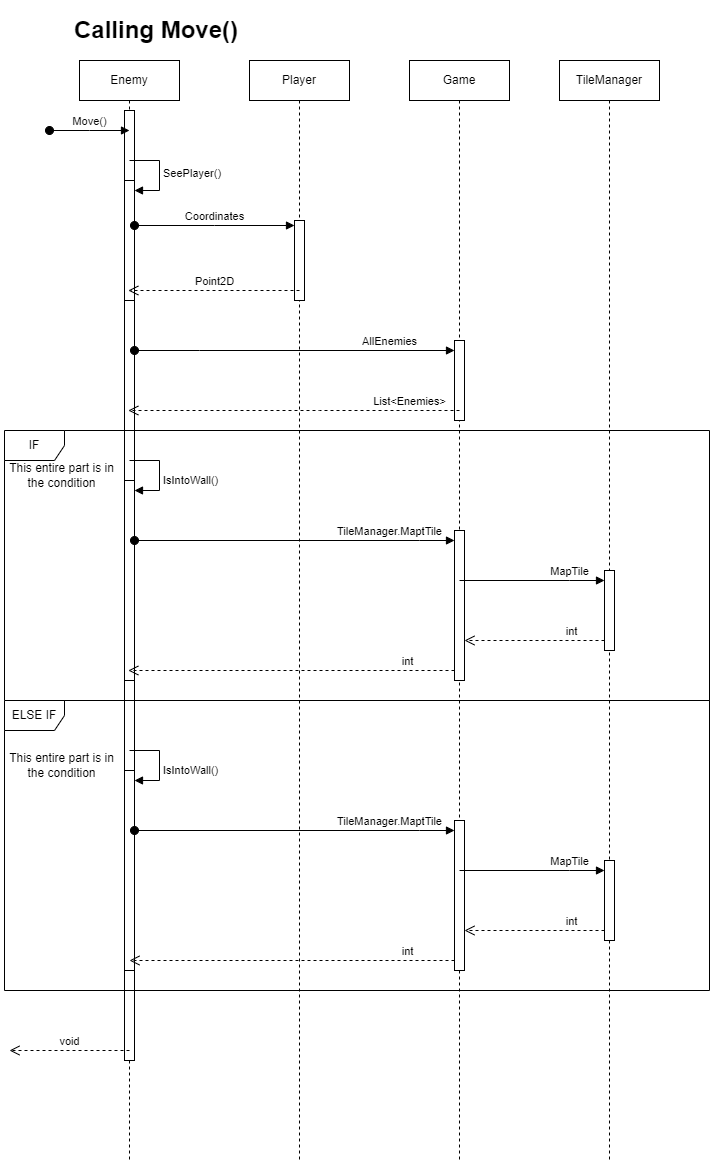

The diagram above was exported from draw.io. Its source (the exported page's mxGraphModel, read from the mxfile embedded in the PNG):
<mxGraphModel dx="2035" dy="1015" grid="1" gridSize="10" guides="1" tooltips="1" connect="1" arrows="1" fold="1" page="1" pageScale="1" pageWidth="1169" pageHeight="1654" math="0" shadow="0">
  <root>
    <mxCell id="0" />
    <mxCell id="1" parent="0" />
    <mxCell id="oEikZvoXRe6qfsGwLAl4-1" value="Enemy" style="shape=umlLifeline;perimeter=lifelinePerimeter;whiteSpace=wrap;html=1;container=1;dropTarget=0;collapsible=0;recursiveResize=0;outlineConnect=0;portConstraint=eastwest;newEdgeStyle={&quot;edgeStyle&quot;:&quot;elbowEdgeStyle&quot;,&quot;elbow&quot;:&quot;vertical&quot;,&quot;curved&quot;:0,&quot;rounded&quot;:0};" vertex="1" parent="1">
      <mxGeometry x="150" y="140" width="100" height="1100" as="geometry" />
    </mxCell>
    <mxCell id="oEikZvoXRe6qfsGwLAl4-8" value="" style="html=1;points=[];perimeter=orthogonalPerimeter;outlineConnect=0;targetShapes=umlLifeline;portConstraint=eastwest;newEdgeStyle={&quot;edgeStyle&quot;:&quot;elbowEdgeStyle&quot;,&quot;elbow&quot;:&quot;vertical&quot;,&quot;curved&quot;:0,&quot;rounded&quot;:0};" vertex="1" parent="oEikZvoXRe6qfsGwLAl4-1">
      <mxGeometry x="45" y="50" width="10" height="950" as="geometry" />
    </mxCell>
    <mxCell id="oEikZvoXRe6qfsGwLAl4-22" value="" style="html=1;points=[];perimeter=orthogonalPerimeter;outlineConnect=0;targetShapes=umlLifeline;portConstraint=eastwest;newEdgeStyle={&quot;edgeStyle&quot;:&quot;elbowEdgeStyle&quot;,&quot;elbow&quot;:&quot;vertical&quot;,&quot;curved&quot;:0,&quot;rounded&quot;:0};" vertex="1" parent="oEikZvoXRe6qfsGwLAl4-1">
      <mxGeometry x="45" y="120" width="10" height="120" as="geometry" />
    </mxCell>
    <mxCell id="oEikZvoXRe6qfsGwLAl4-23" value="SeePlayer()" style="html=1;align=left;spacingLeft=2;endArrow=block;rounded=0;edgeStyle=orthogonalEdgeStyle;curved=0;rounded=0;" edge="1" target="oEikZvoXRe6qfsGwLAl4-22" parent="oEikZvoXRe6qfsGwLAl4-1">
      <mxGeometry relative="1" as="geometry">
        <mxPoint x="50" y="100" as="sourcePoint" />
        <Array as="points">
          <mxPoint x="80" y="130" />
        </Array>
      </mxGeometry>
    </mxCell>
    <mxCell id="oEikZvoXRe6qfsGwLAl4-30" value="" style="html=1;points=[];perimeter=orthogonalPerimeter;outlineConnect=0;targetShapes=umlLifeline;portConstraint=eastwest;newEdgeStyle={&quot;edgeStyle&quot;:&quot;elbowEdgeStyle&quot;,&quot;elbow&quot;:&quot;vertical&quot;,&quot;curved&quot;:0,&quot;rounded&quot;:0};" vertex="1" parent="oEikZvoXRe6qfsGwLAl4-1">
      <mxGeometry x="45" y="420" width="10" height="200" as="geometry" />
    </mxCell>
    <mxCell id="oEikZvoXRe6qfsGwLAl4-31" value="IsIntoWall()" style="html=1;align=left;spacingLeft=2;endArrow=block;rounded=0;edgeStyle=orthogonalEdgeStyle;curved=0;rounded=0;" edge="1" target="oEikZvoXRe6qfsGwLAl4-30" parent="oEikZvoXRe6qfsGwLAl4-1">
      <mxGeometry x="0.1758" relative="1" as="geometry">
        <mxPoint x="50" y="400" as="sourcePoint" />
        <Array as="points">
          <mxPoint x="80" y="430" />
        </Array>
        <mxPoint as="offset" />
      </mxGeometry>
    </mxCell>
    <mxCell id="oEikZvoXRe6qfsGwLAl4-2" value="Player" style="shape=umlLifeline;perimeter=lifelinePerimeter;whiteSpace=wrap;html=1;container=1;dropTarget=0;collapsible=0;recursiveResize=0;outlineConnect=0;portConstraint=eastwest;newEdgeStyle={&quot;edgeStyle&quot;:&quot;elbowEdgeStyle&quot;,&quot;elbow&quot;:&quot;vertical&quot;,&quot;curved&quot;:0,&quot;rounded&quot;:0};" vertex="1" parent="1">
      <mxGeometry x="320" y="140" width="100" height="1100" as="geometry" />
    </mxCell>
    <mxCell id="oEikZvoXRe6qfsGwLAl4-19" value="" style="html=1;points=[];perimeter=orthogonalPerimeter;outlineConnect=0;targetShapes=umlLifeline;portConstraint=eastwest;newEdgeStyle={&quot;edgeStyle&quot;:&quot;elbowEdgeStyle&quot;,&quot;elbow&quot;:&quot;vertical&quot;,&quot;curved&quot;:0,&quot;rounded&quot;:0};" vertex="1" parent="oEikZvoXRe6qfsGwLAl4-2">
      <mxGeometry x="45" y="160" width="10" height="80" as="geometry" />
    </mxCell>
    <mxCell id="oEikZvoXRe6qfsGwLAl4-3" value="Game" style="shape=umlLifeline;perimeter=lifelinePerimeter;whiteSpace=wrap;html=1;container=1;dropTarget=0;collapsible=0;recursiveResize=0;outlineConnect=0;portConstraint=eastwest;newEdgeStyle={&quot;edgeStyle&quot;:&quot;elbowEdgeStyle&quot;,&quot;elbow&quot;:&quot;vertical&quot;,&quot;curved&quot;:0,&quot;rounded&quot;:0};" vertex="1" parent="1">
      <mxGeometry x="480" y="140" width="100" height="1100" as="geometry" />
    </mxCell>
    <mxCell id="oEikZvoXRe6qfsGwLAl4-24" value="" style="html=1;points=[];perimeter=orthogonalPerimeter;outlineConnect=0;targetShapes=umlLifeline;portConstraint=eastwest;newEdgeStyle={&quot;edgeStyle&quot;:&quot;elbowEdgeStyle&quot;,&quot;elbow&quot;:&quot;vertical&quot;,&quot;curved&quot;:0,&quot;rounded&quot;:0};" vertex="1" parent="oEikZvoXRe6qfsGwLAl4-3">
      <mxGeometry x="45" y="280" width="10" height="80" as="geometry" />
    </mxCell>
    <mxCell id="oEikZvoXRe6qfsGwLAl4-27" value="" style="html=1;points=[];perimeter=orthogonalPerimeter;outlineConnect=0;targetShapes=umlLifeline;portConstraint=eastwest;newEdgeStyle={&quot;edgeStyle&quot;:&quot;elbowEdgeStyle&quot;,&quot;elbow&quot;:&quot;vertical&quot;,&quot;curved&quot;:0,&quot;rounded&quot;:0};" vertex="1" parent="oEikZvoXRe6qfsGwLAl4-3">
      <mxGeometry x="45" y="470" width="10" height="150" as="geometry" />
    </mxCell>
    <mxCell id="oEikZvoXRe6qfsGwLAl4-5" value="TileManager" style="shape=umlLifeline;perimeter=lifelinePerimeter;whiteSpace=wrap;html=1;container=1;dropTarget=0;collapsible=0;recursiveResize=0;outlineConnect=0;portConstraint=eastwest;newEdgeStyle={&quot;edgeStyle&quot;:&quot;elbowEdgeStyle&quot;,&quot;elbow&quot;:&quot;vertical&quot;,&quot;curved&quot;:0,&quot;rounded&quot;:0};" vertex="1" parent="1">
      <mxGeometry x="630" y="140" width="100" height="1100" as="geometry" />
    </mxCell>
    <mxCell id="oEikZvoXRe6qfsGwLAl4-32" value="" style="html=1;points=[];perimeter=orthogonalPerimeter;outlineConnect=0;targetShapes=umlLifeline;portConstraint=eastwest;newEdgeStyle={&quot;edgeStyle&quot;:&quot;elbowEdgeStyle&quot;,&quot;elbow&quot;:&quot;vertical&quot;,&quot;curved&quot;:0,&quot;rounded&quot;:0};" vertex="1" parent="oEikZvoXRe6qfsGwLAl4-5">
      <mxGeometry x="45" y="510" width="10" height="80" as="geometry" />
    </mxCell>
    <mxCell id="oEikZvoXRe6qfsGwLAl4-13" value="Move()" style="html=1;verticalAlign=bottom;startArrow=oval;startFill=1;endArrow=block;startSize=8;edgeStyle=elbowEdgeStyle;elbow=vertical;curved=0;rounded=0;" edge="1" parent="1">
      <mxGeometry width="60" relative="1" as="geometry">
        <mxPoint x="120" y="210" as="sourcePoint" />
        <mxPoint x="200" y="210" as="targetPoint" />
      </mxGeometry>
    </mxCell>
    <mxCell id="oEikZvoXRe6qfsGwLAl4-20" value="Coordinates" style="html=1;verticalAlign=bottom;startArrow=oval;endArrow=block;startSize=8;edgeStyle=elbowEdgeStyle;elbow=vertical;curved=0;rounded=0;" edge="1" target="oEikZvoXRe6qfsGwLAl4-19" parent="1">
      <mxGeometry relative="1" as="geometry">
        <mxPoint x="205" y="305" as="sourcePoint" />
      </mxGeometry>
    </mxCell>
    <mxCell id="oEikZvoXRe6qfsGwLAl4-21" value="Point2D" style="html=1;verticalAlign=bottom;endArrow=open;dashed=1;endSize=8;edgeStyle=elbowEdgeStyle;elbow=vertical;curved=0;rounded=0;" edge="1" parent="1" target="oEikZvoXRe6qfsGwLAl4-1">
      <mxGeometry relative="1" as="geometry">
        <mxPoint x="370" y="370" as="sourcePoint" />
        <mxPoint x="290" y="370" as="targetPoint" />
      </mxGeometry>
    </mxCell>
    <mxCell id="oEikZvoXRe6qfsGwLAl4-25" value="AllEnemies" style="html=1;verticalAlign=bottom;startArrow=oval;endArrow=block;startSize=8;edgeStyle=elbowEdgeStyle;elbow=vertical;curved=0;rounded=0;" edge="1" target="oEikZvoXRe6qfsGwLAl4-24" parent="1" source="oEikZvoXRe6qfsGwLAl4-8">
      <mxGeometry x="0.5938" relative="1" as="geometry">
        <mxPoint x="465" y="420" as="sourcePoint" />
        <Array as="points">
          <mxPoint x="270" y="430" />
        </Array>
        <mxPoint as="offset" />
      </mxGeometry>
    </mxCell>
    <mxCell id="oEikZvoXRe6qfsGwLAl4-26" value="List&amp;lt;Enemies&amp;gt;" style="html=1;verticalAlign=bottom;endArrow=open;dashed=1;endSize=8;edgeStyle=elbowEdgeStyle;elbow=vertical;curved=0;rounded=0;" edge="1" parent="1" target="oEikZvoXRe6qfsGwLAl4-1">
      <mxGeometry x="-0.6964" relative="1" as="geometry">
        <mxPoint x="530" y="490" as="sourcePoint" />
        <mxPoint x="450" y="490" as="targetPoint" />
        <mxPoint as="offset" />
      </mxGeometry>
    </mxCell>
    <mxCell id="oEikZvoXRe6qfsGwLAl4-28" value="TileManager.MaptTile" style="html=1;verticalAlign=bottom;startArrow=oval;endArrow=block;startSize=8;edgeStyle=elbowEdgeStyle;elbow=vertical;curved=0;rounded=0;" edge="1" target="oEikZvoXRe6qfsGwLAl4-27" parent="1" source="oEikZvoXRe6qfsGwLAl4-8">
      <mxGeometry x="0.5938" relative="1" as="geometry">
        <mxPoint x="625" y="530" as="sourcePoint" />
        <Array as="points">
          <mxPoint x="490" y="620" />
          <mxPoint x="470" y="540" />
        </Array>
        <mxPoint as="offset" />
      </mxGeometry>
    </mxCell>
    <mxCell id="oEikZvoXRe6qfsGwLAl4-29" value="int" style="html=1;verticalAlign=bottom;endArrow=open;dashed=1;endSize=8;edgeStyle=elbowEdgeStyle;elbow=vertical;curved=0;rounded=0;" edge="1" parent="1" source="oEikZvoXRe6qfsGwLAl4-27" target="oEikZvoXRe6qfsGwLAl4-1">
      <mxGeometry x="-0.7131" relative="1" as="geometry">
        <mxPoint x="690" y="600" as="sourcePoint" />
        <mxPoint x="610" y="600" as="targetPoint" />
        <Array as="points">
          <mxPoint x="390" y="750" />
          <mxPoint x="480" y="680" />
          <mxPoint x="600" y="590" />
        </Array>
        <mxPoint as="offset" />
      </mxGeometry>
    </mxCell>
    <mxCell id="oEikZvoXRe6qfsGwLAl4-33" value="MapTile" style="html=1;verticalAlign=bottom;endArrow=block;edgeStyle=elbowEdgeStyle;elbow=vertical;curved=0;rounded=0;" edge="1" target="oEikZvoXRe6qfsGwLAl4-32" parent="1">
      <mxGeometry x="0.5243" relative="1" as="geometry">
        <mxPoint x="530" y="660" as="sourcePoint" />
        <Array as="points">
          <mxPoint x="640" y="660" />
        </Array>
        <mxPoint as="offset" />
      </mxGeometry>
    </mxCell>
    <mxCell id="oEikZvoXRe6qfsGwLAl4-34" value="int" style="html=1;verticalAlign=bottom;endArrow=open;dashed=1;endSize=8;edgeStyle=elbowEdgeStyle;elbow=vertical;curved=0;rounded=0;" edge="1" source="oEikZvoXRe6qfsGwLAl4-32" parent="1" target="oEikZvoXRe6qfsGwLAl4-27">
      <mxGeometry x="-0.5161" relative="1" as="geometry">
        <mxPoint x="770" y="720" as="targetPoint" />
        <Array as="points">
          <mxPoint x="660" y="720" />
        </Array>
        <mxPoint as="offset" />
      </mxGeometry>
    </mxCell>
    <mxCell id="oEikZvoXRe6qfsGwLAl4-35" value="IF" style="shape=umlFrame;whiteSpace=wrap;html=1;pointerEvents=0;" vertex="1" parent="1">
      <mxGeometry x="75" y="510" width="705" height="270" as="geometry" />
    </mxCell>
    <mxCell id="oEikZvoXRe6qfsGwLAl4-36" value="This entire part is in the condition" style="text;html=1;strokeColor=none;fillColor=none;align=center;verticalAlign=middle;whiteSpace=wrap;rounded=0;" vertex="1" parent="1">
      <mxGeometry x="75" y="540" width="115" height="30" as="geometry" />
    </mxCell>
    <mxCell id="oEikZvoXRe6qfsGwLAl4-39" value="" style="html=1;points=[];perimeter=orthogonalPerimeter;outlineConnect=0;targetShapes=umlLifeline;portConstraint=eastwest;newEdgeStyle={&quot;edgeStyle&quot;:&quot;elbowEdgeStyle&quot;,&quot;elbow&quot;:&quot;vertical&quot;,&quot;curved&quot;:0,&quot;rounded&quot;:0};" vertex="1" parent="1">
      <mxGeometry x="195" y="850" width="10" height="200" as="geometry" />
    </mxCell>
    <mxCell id="oEikZvoXRe6qfsGwLAl4-40" value="IsIntoWall()" style="html=1;align=left;spacingLeft=2;endArrow=block;rounded=0;edgeStyle=orthogonalEdgeStyle;curved=0;rounded=0;" edge="1" parent="1" target="oEikZvoXRe6qfsGwLAl4-39">
      <mxGeometry x="0.1758" relative="1" as="geometry">
        <mxPoint x="200" y="830" as="sourcePoint" />
        <Array as="points">
          <mxPoint x="230" y="860" />
        </Array>
        <mxPoint as="offset" />
      </mxGeometry>
    </mxCell>
    <mxCell id="oEikZvoXRe6qfsGwLAl4-41" value="" style="html=1;points=[];perimeter=orthogonalPerimeter;outlineConnect=0;targetShapes=umlLifeline;portConstraint=eastwest;newEdgeStyle={&quot;edgeStyle&quot;:&quot;elbowEdgeStyle&quot;,&quot;elbow&quot;:&quot;vertical&quot;,&quot;curved&quot;:0,&quot;rounded&quot;:0};" vertex="1" parent="1">
      <mxGeometry x="525" y="900" width="10" height="150" as="geometry" />
    </mxCell>
    <mxCell id="oEikZvoXRe6qfsGwLAl4-42" value="" style="html=1;points=[];perimeter=orthogonalPerimeter;outlineConnect=0;targetShapes=umlLifeline;portConstraint=eastwest;newEdgeStyle={&quot;edgeStyle&quot;:&quot;elbowEdgeStyle&quot;,&quot;elbow&quot;:&quot;vertical&quot;,&quot;curved&quot;:0,&quot;rounded&quot;:0};" vertex="1" parent="1">
      <mxGeometry x="675" y="940" width="10" height="80" as="geometry" />
    </mxCell>
    <mxCell id="oEikZvoXRe6qfsGwLAl4-43" value="TileManager.MaptTile" style="html=1;verticalAlign=bottom;startArrow=oval;endArrow=block;startSize=8;edgeStyle=elbowEdgeStyle;elbow=vertical;curved=0;rounded=0;" edge="1" parent="1" target="oEikZvoXRe6qfsGwLAl4-41">
      <mxGeometry x="0.5938" relative="1" as="geometry">
        <mxPoint x="205" y="910" as="sourcePoint" />
        <Array as="points">
          <mxPoint x="490" y="910" />
          <mxPoint x="470" y="830" />
        </Array>
        <mxPoint as="offset" />
      </mxGeometry>
    </mxCell>
    <mxCell id="oEikZvoXRe6qfsGwLAl4-44" value="int" style="html=1;verticalAlign=bottom;endArrow=open;dashed=1;endSize=8;edgeStyle=elbowEdgeStyle;elbow=vertical;curved=0;rounded=0;" edge="1" parent="1" source="oEikZvoXRe6qfsGwLAl4-41">
      <mxGeometry x="-0.7131" relative="1" as="geometry">
        <mxPoint x="690" y="890" as="sourcePoint" />
        <mxPoint x="200" y="1040" as="targetPoint" />
        <Array as="points">
          <mxPoint x="390" y="1040" />
          <mxPoint x="480" y="970" />
          <mxPoint x="600" y="880" />
        </Array>
        <mxPoint as="offset" />
      </mxGeometry>
    </mxCell>
    <mxCell id="oEikZvoXRe6qfsGwLAl4-45" value="MapTile" style="html=1;verticalAlign=bottom;endArrow=block;edgeStyle=elbowEdgeStyle;elbow=vertical;curved=0;rounded=0;" edge="1" parent="1" target="oEikZvoXRe6qfsGwLAl4-42">
      <mxGeometry x="0.5243" relative="1" as="geometry">
        <mxPoint x="530" y="950" as="sourcePoint" />
        <Array as="points">
          <mxPoint x="640" y="950" />
        </Array>
        <mxPoint as="offset" />
      </mxGeometry>
    </mxCell>
    <mxCell id="oEikZvoXRe6qfsGwLAl4-46" value="int" style="html=1;verticalAlign=bottom;endArrow=open;dashed=1;endSize=8;edgeStyle=elbowEdgeStyle;elbow=vertical;curved=0;rounded=0;" edge="1" parent="1" source="oEikZvoXRe6qfsGwLAl4-42" target="oEikZvoXRe6qfsGwLAl4-41">
      <mxGeometry x="-0.5161" relative="1" as="geometry">
        <mxPoint x="770" y="1010" as="targetPoint" />
        <Array as="points">
          <mxPoint x="660" y="1010" />
        </Array>
        <mxPoint as="offset" />
      </mxGeometry>
    </mxCell>
    <mxCell id="oEikZvoXRe6qfsGwLAl4-47" value="ELSE IF" style="shape=umlFrame;whiteSpace=wrap;html=1;pointerEvents=0;" vertex="1" parent="1">
      <mxGeometry x="75" y="780" width="705" height="290" as="geometry" />
    </mxCell>
    <mxCell id="oEikZvoXRe6qfsGwLAl4-48" value="This entire part is in the condition" style="text;html=1;strokeColor=none;fillColor=none;align=center;verticalAlign=middle;whiteSpace=wrap;rounded=0;" vertex="1" parent="1">
      <mxGeometry x="75" y="830" width="115" height="30" as="geometry" />
    </mxCell>
    <mxCell id="oEikZvoXRe6qfsGwLAl4-49" value="void" style="html=1;verticalAlign=bottom;endArrow=open;dashed=1;endSize=8;edgeStyle=elbowEdgeStyle;elbow=vertical;curved=0;rounded=0;" edge="1" parent="1">
      <mxGeometry relative="1" as="geometry">
        <mxPoint x="200" y="1130" as="sourcePoint" />
        <mxPoint x="80" y="1130" as="targetPoint" />
      </mxGeometry>
    </mxCell>
    <mxCell id="oEikZvoXRe6qfsGwLAl4-51" value="&lt;h1&gt;Calling Move()&lt;/h1&gt;" style="text;html=1;strokeColor=none;fillColor=none;spacing=5;spacingTop=-20;whiteSpace=wrap;overflow=hidden;rounded=0;" vertex="1" parent="1">
      <mxGeometry x="140" y="90" width="190" height="40" as="geometry" />
    </mxCell>
  </root>
</mxGraphModel>